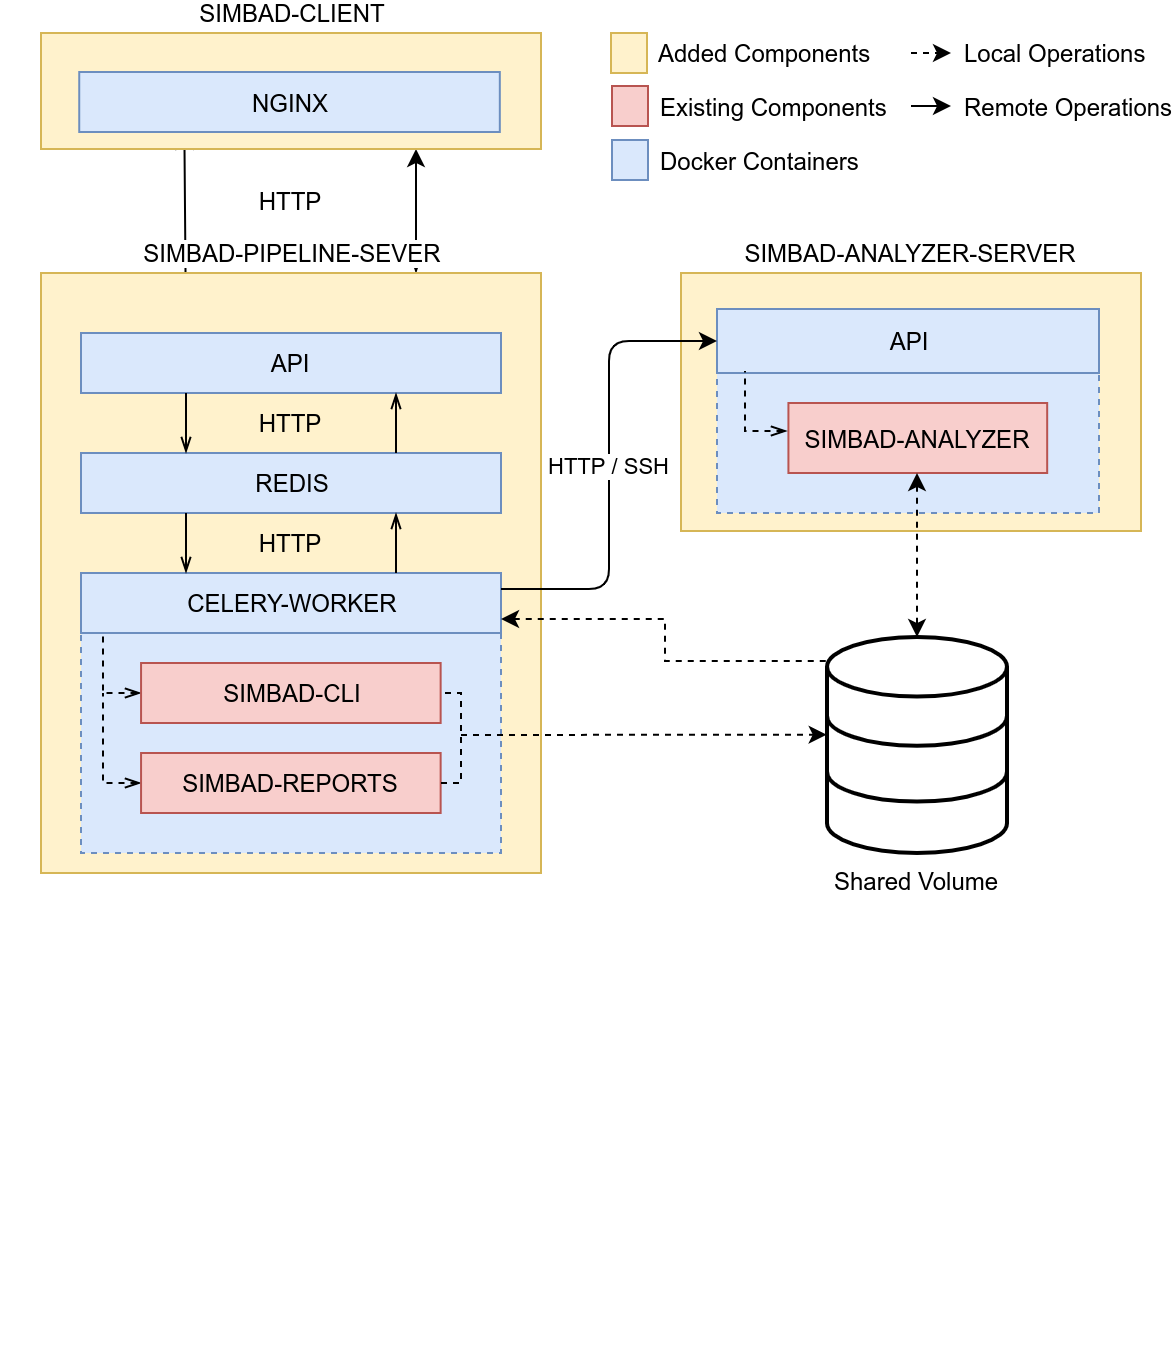

The diagram above was exported from draw.io. Its source (the exported page's mxGraphModel, read from the mxfile embedded in the PNG):
<mxGraphModel dx="1422" dy="775" grid="1" gridSize="10" guides="1" tooltips="1" connect="1" arrows="1" fold="1" page="1" pageScale="1" pageWidth="827" pageHeight="1169" math="0" shadow="0">
  <root>
    <mxCell id="0" />
    <mxCell id="1" parent="0" />
    <mxCell id="Vswz311S2GpknoJBW5-0-148" style="edgeStyle=none;rounded=0;orthogonalLoop=1;jettySize=auto;html=1;exitX=0.25;exitY=1;exitDx=0;exitDy=0;entryX=0.25;entryY=0;entryDx=0;entryDy=0;startArrow=classic;startFill=1;endArrow=openThin;endFill=0;fillColor=#FFFFFF;" parent="1" source="Vswz311S2GpknoJBW5-0-30" target="Vswz311S2GpknoJBW5-0-17" edge="1">
      <mxGeometry relative="1" as="geometry" />
    </mxCell>
    <mxCell id="Vswz311S2GpknoJBW5-0-149" style="edgeStyle=none;rounded=0;orthogonalLoop=1;jettySize=auto;html=1;exitX=0.75;exitY=1;exitDx=0;exitDy=0;entryX=0.75;entryY=0;entryDx=0;entryDy=0;startArrow=classic;startFill=1;endArrow=openThin;endFill=0;fillColor=#FFFFFF;" parent="1" source="Vswz311S2GpknoJBW5-0-36" target="Vswz311S2GpknoJBW5-0-31" edge="1">
      <mxGeometry relative="1" as="geometry" />
    </mxCell>
    <mxCell id="Vswz311S2GpknoJBW5-0-57" value="Shared Volume" style="html=1;verticalLabelPosition=bottom;align=center;labelBackgroundColor=#FFFFFF;verticalAlign=top;strokeWidth=2;strokeColor=#000000;shadow=0;dashed=0;shape=mxgraph.ios7.icons.data;labelPosition=center;" parent="1" vertex="1">
      <mxGeometry x="503" y="632" width="90" height="108" as="geometry" />
    </mxCell>
    <mxCell id="Vswz311S2GpknoJBW5-0-59" value="" style="group" parent="1" vertex="1" connectable="0">
      <mxGeometry x="430" y="450" width="230" height="130" as="geometry" />
    </mxCell>
    <mxCell id="Vswz311S2GpknoJBW5-0-33" value="SIMBAD-ANALYZER-SERVER" style="rounded=0;whiteSpace=wrap;html=1;labelPosition=center;verticalLabelPosition=top;align=center;verticalAlign=bottom;fillColor=#fff2cc;strokeColor=#d6b656;" parent="Vswz311S2GpknoJBW5-0-59" vertex="1">
      <mxGeometry width="230" height="129" as="geometry" />
    </mxCell>
    <mxCell id="b7UyuJ4PvKV3coMzP8g4-6" style="edgeStyle=orthogonalEdgeStyle;rounded=0;orthogonalLoop=1;jettySize=auto;html=1;exitX=0.5;exitY=0;exitDx=0;exitDy=0;entryX=0.5;entryY=0;entryDx=0;entryDy=0;dashed=1;startArrow=classic;startFill=1;endArrow=none;endFill=0;fillColor=#FFFFFF;" parent="Vswz311S2GpknoJBW5-0-59" source="Vswz311S2GpknoJBW5-0-25" target="Vswz311S2GpknoJBW5-0-16" edge="1">
      <mxGeometry relative="1" as="geometry" />
    </mxCell>
    <mxCell id="Vswz311S2GpknoJBW5-0-25" value="" style="rounded=0;whiteSpace=wrap;html=1;dashed=1;fillColor=#dae8fc;strokeColor=#6c8ebf;" parent="Vswz311S2GpknoJBW5-0-59" vertex="1">
      <mxGeometry x="18" y="50" width="191" height="70" as="geometry" />
    </mxCell>
    <mxCell id="Vswz311S2GpknoJBW5-0-16" value="SIMBAD-ANALYZER" style="rounded=0;whiteSpace=wrap;html=1;fillColor=#f8cecc;strokeColor=#b85450;" parent="Vswz311S2GpknoJBW5-0-59" vertex="1">
      <mxGeometry x="53.708333333333336" y="65" width="129.375" height="35" as="geometry" />
    </mxCell>
    <mxCell id="Vswz311S2GpknoJBW5-0-21" value="API" style="rounded=0;whiteSpace=wrap;html=1;fillColor=#dae8fc;strokeColor=#6c8ebf;" parent="Vswz311S2GpknoJBW5-0-59" vertex="1">
      <mxGeometry x="18" y="18" width="191" height="32" as="geometry" />
    </mxCell>
    <mxCell id="b7UyuJ4PvKV3coMzP8g4-10" style="edgeStyle=orthogonalEdgeStyle;rounded=0;orthogonalLoop=1;jettySize=auto;html=1;exitX=0;exitY=0.5;exitDx=0;exitDy=0;dashed=1;endArrow=none;endFill=0;fillColor=#FFFFFF;startArrow=openThin;startFill=0;" parent="Vswz311S2GpknoJBW5-0-59" edge="1">
      <mxGeometry relative="1" as="geometry">
        <mxPoint x="32" y="49" as="targetPoint" />
        <Array as="points">
          <mxPoint x="32.40909090909091" y="79" />
        </Array>
        <mxPoint x="53.083855799373104" y="79.10344827586232" as="sourcePoint" />
      </mxGeometry>
    </mxCell>
    <mxCell id="Vswz311S2GpknoJBW5-0-70" value="" style="group" parent="1" vertex="1" connectable="0">
      <mxGeometry x="110" y="330" width="250" height="58" as="geometry" />
    </mxCell>
    <mxCell id="Vswz311S2GpknoJBW5-0-36" value="SIMBAD-CLIENT" style="rounded=0;whiteSpace=wrap;html=1;labelPosition=center;verticalLabelPosition=top;align=center;verticalAlign=bottom;fillColor=#fff2cc;strokeColor=#d6b656;" parent="Vswz311S2GpknoJBW5-0-70" vertex="1">
      <mxGeometry width="250" height="58" as="geometry" />
    </mxCell>
    <mxCell id="Vswz311S2GpknoJBW5-0-30" value="NGINX" style="rounded=0;whiteSpace=wrap;html=1;fillColor=#dae8fc;strokeColor=#6c8ebf;" parent="Vswz311S2GpknoJBW5-0-70" vertex="1">
      <mxGeometry x="19.11764705882353" y="19.5" width="210.2941176470588" height="30" as="geometry" />
    </mxCell>
    <mxCell id="Vswz311S2GpknoJBW5-0-71" value="" style="group" parent="1" vertex="1" connectable="0">
      <mxGeometry x="395" y="330" width="18.5" height="73.5" as="geometry" />
    </mxCell>
    <mxCell id="THzQpXgZw4FpQ5s2hwLU-15" value="Added Components" style="rounded=0;html=1;labelPosition=right;verticalLabelPosition=middle;align=left;verticalAlign=middle;spacingRight=0;horizontal=1;fillColor=#fff2cc;strokeColor=#d6b656;spacing=5;" parent="Vswz311S2GpknoJBW5-0-71" vertex="1">
      <mxGeometry width="18" height="20" as="geometry" />
    </mxCell>
    <mxCell id="Vswz311S2GpknoJBW5-0-41" value="Existing Components" style="rounded=0;html=1;labelPosition=right;verticalLabelPosition=middle;align=left;verticalAlign=middle;spacingRight=0;horizontal=1;fillColor=#f8cecc;strokeColor=#b85450;spacing=5;" parent="Vswz311S2GpknoJBW5-0-71" vertex="1">
      <mxGeometry x="0.5" y="26.5" width="18" height="20" as="geometry" />
    </mxCell>
    <mxCell id="Vswz311S2GpknoJBW5-0-46" value="Docker Containers" style="rounded=0;html=1;labelPosition=right;verticalLabelPosition=middle;align=left;verticalAlign=middle;spacingRight=0;horizontal=1;fillColor=#dae8fc;strokeColor=#6c8ebf;spacing=5;" parent="Vswz311S2GpknoJBW5-0-71" vertex="1">
      <mxGeometry x="0.5" y="53.5" width="18" height="20" as="geometry" />
    </mxCell>
    <mxCell id="Vswz311S2GpknoJBW5-0-116" value="" style="group" parent="1" vertex="1" connectable="0">
      <mxGeometry x="90" y="825" width="160" height="165" as="geometry" />
    </mxCell>
    <mxCell id="Vswz311S2GpknoJBW5-0-144" value="" style="group" parent="1" vertex="1" connectable="0">
      <mxGeometry x="130" y="480" width="253" height="328" as="geometry" />
    </mxCell>
    <mxCell id="Vswz311S2GpknoJBW5-0-126" value="" style="group;container=1;" parent="Vswz311S2GpknoJBW5-0-144" vertex="1" connectable="0">
      <mxGeometry y="120" width="253" height="208" as="geometry" />
    </mxCell>
    <mxCell id="Vswz311S2GpknoJBW5-0-31" value="&lt;span style=&quot;&quot;&gt;SIMBAD-PIPELINE-SEVER&lt;/span&gt;" style="rounded=0;whiteSpace=wrap;html=1;labelPosition=center;verticalLabelPosition=top;align=center;verticalAlign=bottom;fillColor=#fff2cc;strokeColor=#d6b656;labelBackgroundColor=#FFFFFF;labelBorderColor=none;" parent="Vswz311S2GpknoJBW5-0-126" vertex="1">
      <mxGeometry x="-20" y="-150" width="250" height="300" as="geometry" />
    </mxCell>
    <mxCell id="Vswz311S2GpknoJBW5-0-127" value="" style="rounded=0;whiteSpace=wrap;html=1;dashed=1;fillColor=#dae8fc;strokeColor=#6c8ebf;" parent="Vswz311S2GpknoJBW5-0-126" vertex="1">
      <mxGeometry y="30" width="210" height="110" as="geometry" />
    </mxCell>
    <mxCell id="Vswz311S2GpknoJBW5-0-128" style="edgeStyle=orthogonalEdgeStyle;rounded=0;orthogonalLoop=1;jettySize=auto;html=1;exitX=0;exitY=0.5;exitDx=0;exitDy=0;dashed=1;endArrow=none;endFill=0;fillColor=#FFFFFF;startArrow=openThin;startFill=0;" parent="Vswz311S2GpknoJBW5-0-126" source="Vswz311S2GpknoJBW5-0-132" edge="1">
      <mxGeometry relative="1" as="geometry">
        <mxPoint x="10.5" y="60" as="targetPoint" />
        <Array as="points">
          <mxPoint x="10.5" y="105" />
        </Array>
      </mxGeometry>
    </mxCell>
    <mxCell id="Vswz311S2GpknoJBW5-0-129" value="CELERY-WORKER" style="rounded=0;whiteSpace=wrap;html=1;align=center;fillColor=#dae8fc;strokeColor=#6c8ebf;" parent="Vswz311S2GpknoJBW5-0-126" vertex="1">
      <mxGeometry width="210" height="30" as="geometry" />
    </mxCell>
    <mxCell id="Vswz311S2GpknoJBW5-0-130" style="edgeStyle=orthogonalEdgeStyle;rounded=0;orthogonalLoop=1;jettySize=auto;html=1;exitX=0;exitY=0.5;exitDx=0;exitDy=0;dashed=1;endArrow=none;endFill=0;fillColor=#FFFFFF;startArrow=openThin;startFill=0;" parent="Vswz311S2GpknoJBW5-0-126" source="Vswz311S2GpknoJBW5-0-131" edge="1">
      <mxGeometry relative="1" as="geometry">
        <mxPoint x="10.5" y="30" as="targetPoint" />
        <Array as="points">
          <mxPoint x="10.5" y="60" />
        </Array>
      </mxGeometry>
    </mxCell>
    <mxCell id="Vswz311S2GpknoJBW5-0-131" value="SIMBAD-CLI" style="rounded=0;whiteSpace=wrap;html=1;fillColor=#f8cecc;strokeColor=#b85450;" parent="Vswz311S2GpknoJBW5-0-126" vertex="1">
      <mxGeometry x="30.029895104895132" y="45" width="149.79020979020981" height="30" as="geometry" />
    </mxCell>
    <mxCell id="Vswz311S2GpknoJBW5-0-132" value="SIMBAD-REPORTS" style="rounded=0;whiteSpace=wrap;html=1;fillColor=#f8cecc;strokeColor=#b85450;" parent="Vswz311S2GpknoJBW5-0-126" vertex="1">
      <mxGeometry x="30.029895104895132" y="90" width="149.79020979020981" height="30" as="geometry" />
    </mxCell>
    <mxCell id="Vswz311S2GpknoJBW5-0-19" value="REDIS" style="rounded=0;whiteSpace=wrap;html=1;fillColor=#dae8fc;strokeColor=#6c8ebf;" parent="Vswz311S2GpknoJBW5-0-126" vertex="1">
      <mxGeometry y="-60" width="210" height="30" as="geometry" />
    </mxCell>
    <mxCell id="Vswz311S2GpknoJBW5-0-141" style="edgeStyle=none;rounded=0;orthogonalLoop=1;jettySize=auto;html=1;exitX=0.25;exitY=1;exitDx=0;exitDy=0;entryX=0.25;entryY=0;entryDx=0;entryDy=0;startArrow=none;startFill=0;endArrow=openThin;endFill=0;fillColor=#FFFFFF;" parent="Vswz311S2GpknoJBW5-0-126" source="Vswz311S2GpknoJBW5-0-19" target="Vswz311S2GpknoJBW5-0-129" edge="1">
      <mxGeometry relative="1" as="geometry" />
    </mxCell>
    <mxCell id="Vswz311S2GpknoJBW5-0-142" style="edgeStyle=none;rounded=0;orthogonalLoop=1;jettySize=auto;html=1;exitX=0.75;exitY=0;exitDx=0;exitDy=0;entryX=0.75;entryY=1;entryDx=0;entryDy=0;startArrow=none;startFill=0;endArrow=openThin;endFill=0;fillColor=#FFFFFF;" parent="Vswz311S2GpknoJBW5-0-126" source="Vswz311S2GpknoJBW5-0-129" target="Vswz311S2GpknoJBW5-0-19" edge="1">
      <mxGeometry relative="1" as="geometry" />
    </mxCell>
    <mxCell id="Vswz311S2GpknoJBW5-0-147" value="HTTP" style="text;html=1;strokeColor=none;fillColor=none;align=center;verticalAlign=middle;whiteSpace=wrap;rounded=0;glass=0;dashed=1;comic=0;" parent="Vswz311S2GpknoJBW5-0-126" vertex="1">
      <mxGeometry x="85" y="-25" width="40" height="20" as="geometry" />
    </mxCell>
    <mxCell id="Vswz311S2GpknoJBW5-0-138" value="HTTP" style="text;html=1;strokeColor=none;fillColor=none;align=center;verticalAlign=middle;whiteSpace=wrap;rounded=0;glass=0;dashed=1;comic=0;" parent="Vswz311S2GpknoJBW5-0-126" vertex="1">
      <mxGeometry x="85" y="-85" width="40" height="20" as="geometry" />
    </mxCell>
    <mxCell id="b7UyuJ4PvKV3coMzP8g4-3" value="" style="endArrow=none;dashed=1;html=1;fillColor=#FFFFFF;entryX=1;entryY=0.5;entryDx=0;entryDy=0;edgeStyle=orthogonalEdgeStyle;rounded=0;exitX=1;exitY=0.5;exitDx=0;exitDy=0;" parent="Vswz311S2GpknoJBW5-0-126" source="Vswz311S2GpknoJBW5-0-132" target="Vswz311S2GpknoJBW5-0-131" edge="1">
      <mxGeometry width="50" height="50" relative="1" as="geometry">
        <mxPoint x="-370" y="340" as="sourcePoint" />
        <mxPoint x="-320" y="290" as="targetPoint" />
      </mxGeometry>
    </mxCell>
    <mxCell id="Vswz311S2GpknoJBW5-0-17" value="API" style="rounded=0;whiteSpace=wrap;html=1;fillColor=#dae8fc;strokeColor=#6c8ebf;" parent="Vswz311S2GpknoJBW5-0-144" vertex="1">
      <mxGeometry width="210" height="30" as="geometry" />
    </mxCell>
    <mxCell id="Vswz311S2GpknoJBW5-0-140" style="edgeStyle=none;rounded=0;orthogonalLoop=1;jettySize=auto;html=1;exitX=0.75;exitY=0;exitDx=0;exitDy=0;entryX=0.75;entryY=1;entryDx=0;entryDy=0;startArrow=none;startFill=0;endArrow=openThin;endFill=0;fillColor=#FFFFFF;" parent="Vswz311S2GpknoJBW5-0-144" source="Vswz311S2GpknoJBW5-0-19" target="Vswz311S2GpknoJBW5-0-17" edge="1">
      <mxGeometry relative="1" as="geometry" />
    </mxCell>
    <mxCell id="Vswz311S2GpknoJBW5-0-139" style="edgeStyle=none;rounded=0;orthogonalLoop=1;jettySize=auto;html=1;exitX=0.25;exitY=1;exitDx=0;exitDy=0;entryX=0.25;entryY=0;entryDx=0;entryDy=0;startArrow=none;startFill=0;endArrow=openThin;endFill=0;fillColor=#FFFFFF;" parent="Vswz311S2GpknoJBW5-0-144" source="Vswz311S2GpknoJBW5-0-17" target="Vswz311S2GpknoJBW5-0-19" edge="1">
      <mxGeometry relative="1" as="geometry" />
    </mxCell>
    <mxCell id="Vswz311S2GpknoJBW5-0-145" value="HTTP / SSH" style="endArrow=classic;html=1;fillColor=#FFFFFF;entryX=0;entryY=0.5;entryDx=0;entryDy=0;exitX=1;exitY=0.25;exitDx=0;exitDy=0;startArrow=none;startFill=0;edgeStyle=orthogonalEdgeStyle;" parent="1" source="Vswz311S2GpknoJBW5-0-129" target="Vswz311S2GpknoJBW5-0-21" edge="1">
      <mxGeometry width="50" height="50" relative="1" as="geometry">
        <mxPoint x="-240" y="900" as="sourcePoint" />
        <mxPoint x="-190" y="850" as="targetPoint" />
      </mxGeometry>
    </mxCell>
    <mxCell id="b7UyuJ4PvKV3coMzP8g4-1" value="" style="endArrow=classic;dashed=1;html=1;fillColor=#FFFFFF;entryX=-0.002;entryY=0.452;entryDx=0;entryDy=0;entryPerimeter=0;endFill=1;" parent="1" target="Vswz311S2GpknoJBW5-0-57" edge="1">
      <mxGeometry width="50" height="50" relative="1" as="geometry">
        <mxPoint x="320" y="681" as="sourcePoint" />
        <mxPoint x="-190" y="890" as="targetPoint" />
      </mxGeometry>
    </mxCell>
    <mxCell id="b7UyuJ4PvKV3coMzP8g4-5" style="edgeStyle=orthogonalEdgeStyle;rounded=0;orthogonalLoop=1;jettySize=auto;html=1;exitX=1;exitY=0.75;exitDx=0;exitDy=0;entryX=0.004;entryY=0.113;entryDx=0;entryDy=0;entryPerimeter=0;dashed=1;startArrow=classic;startFill=1;endArrow=none;endFill=0;fillColor=#FFFFFF;" parent="1" source="Vswz311S2GpknoJBW5-0-129" target="Vswz311S2GpknoJBW5-0-57" edge="1">
      <mxGeometry relative="1" as="geometry" />
    </mxCell>
    <mxCell id="b7UyuJ4PvKV3coMzP8g4-8" value="" style="edgeStyle=orthogonalEdgeStyle;rounded=0;orthogonalLoop=1;jettySize=auto;html=1;dashed=1;startArrow=classic;startFill=1;endArrow=classic;endFill=1;fillColor=#FFFFFF;exitX=0.5;exitY=1;exitDx=0;exitDy=0;" parent="1" source="Vswz311S2GpknoJBW5-0-16" target="Vswz311S2GpknoJBW5-0-57" edge="1">
      <mxGeometry relative="1" as="geometry" />
    </mxCell>
    <mxCell id="b7UyuJ4PvKV3coMzP8g4-13" value="HTTP" style="text;html=1;strokeColor=none;fillColor=none;align=center;verticalAlign=middle;whiteSpace=wrap;rounded=0;glass=0;dashed=1;comic=0;" parent="1" vertex="1">
      <mxGeometry x="215" y="403.5" width="40" height="20" as="geometry" />
    </mxCell>
    <mxCell id="b7UyuJ4PvKV3coMzP8g4-19" value="Local Operations" style="endArrow=classic;html=1;fillColor=#FFFFFF;fontSize=12;dashed=1;align=left;" parent="1" edge="1">
      <mxGeometry x="1" y="5" width="50" height="50" relative="1" as="geometry">
        <mxPoint x="545" y="340" as="sourcePoint" />
        <mxPoint x="565" y="340" as="targetPoint" />
        <mxPoint x="5" y="5" as="offset" />
      </mxGeometry>
    </mxCell>
    <mxCell id="b7UyuJ4PvKV3coMzP8g4-20" value="Remote Operations" style="endArrow=classic;html=1;fillColor=#FFFFFF;fontSize=12;align=left;" parent="1" edge="1">
      <mxGeometry x="1" y="5" width="50" height="50" relative="1" as="geometry">
        <mxPoint x="545.0000000000002" y="366.5000000000001" as="sourcePoint" />
        <mxPoint x="565.0000000000002" y="366.5000000000001" as="targetPoint" />
        <mxPoint x="5" y="5" as="offset" />
      </mxGeometry>
    </mxCell>
  </root>
</mxGraphModel>